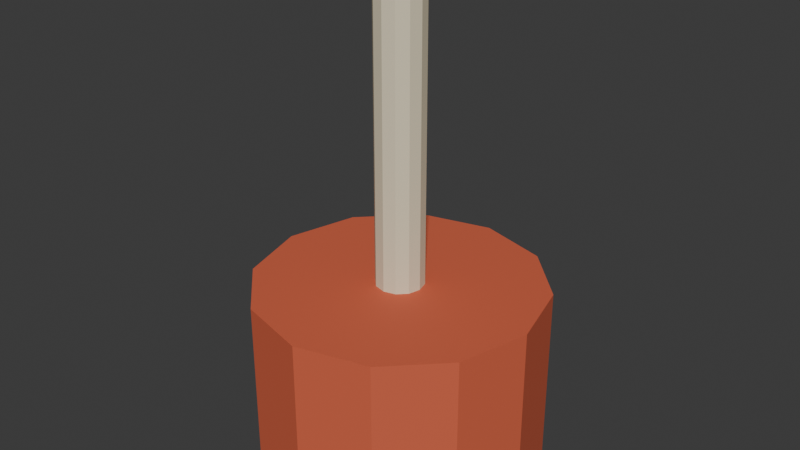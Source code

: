 # Source: mooring_buoy.blend  (saved by Blender 5.2.45; exported with 4.5.12 LTS)
import bpy
from mathutils import Matrix  # noqa: F401  (used for matrix-valued properties, if any)

bpy.ops.wm.read_factory_settings(use_empty=True)
scene = bpy.context.scene
scene.name = 'Scene'

# ---- collections
col_collection = bpy.data.collections.new('Collection'); scene.collection.children.link(col_collection)

# ---- materials (node trees are filled in below, after node groups)
mat_mooring_buoy_palette = bpy.data.materials.new('mooring_buoy palette')

# ---- material node trees
mat_mooring_buoy_palette.use_nodes = True; mat_mooring_buoy_palette.node_tree.nodes.clear()
_N = mat_mooring_buoy_palette.node_tree.nodes; _L = mat_mooring_buoy_palette.node_tree.links
n0 = _N.new('ShaderNodeBsdfPrincipled'); n0.name = 'Principled BSDF'; n0.location = (-200, 100)
n0.inputs[2].default_value = 0.78
n0.inputs[10].default_value = 0.005
n1 = _N.new('ShaderNodeOutputMaterial'); n1.name = 'Material Output'; n1.location = (200, 100)
n2 = _N.new('ShaderNodeVertexColor'); n2.name = 'Color Attribute'; n2.location = (0, 0)
n2.layer_name = 'Color'
_L.new(n0.outputs[0], n1.inputs[0])
_L.new(n2.outputs[0], n0.inputs[0])
n1.is_active_output = True

# ---- world
world_world = bpy.data.worlds.new('World'); scene.world = world_world
world_world.use_nodes = True; world_world.node_tree.nodes.clear()
_N = world_world.node_tree.nodes; _L = world_world.node_tree.links
n0 = _N.new('ShaderNodeOutputWorld'); n0.name = 'World Output'; n0.location = (200, 100)
n1 = _N.new('ShaderNodeBackground'); n1.name = 'Background'; n1.location = (-200, 100)
n1.inputs[0].default_value = (0.05088, 0.05088, 0.05088, 1.0)
_L.new(n1.outputs[0], n0.inputs[0])
n0.is_active_output = True
world_world.color = (0.05088, 0.05088, 0.05088)
world_world.sun_shadow_jitter_overblur = 0.0

# ---- meshes
me_cylinder_105 = bpy.data.meshes.new('Cylinder.105')
me_cylinder_105.from_pydata([(0.0, 0.48, -0.3), (0.0, 0.48, 0.3), (0.24, 0.4157, -0.3), (0.24, 0.4157, 0.3), (0.4157, 0.24, -0.3), (0.4157, 0.24, 0.3), (0.48, 0.0, -0.3), (0.48, 0.0, 0.3), (0.4157, -0.24, -0.3), (0.4157, -0.24, 0.3), (0.24, -0.4157, -0.3), (0.24, -0.4157, 0.3), (0.0, -0.48, -0.3), (0.0, -0.48, 0.3), (-0.24, -0.4157, -0.3), (-0.24, -0.4157, 0.3), (-0.4157, -0.24, -0.3), (-0.4157, -0.24, 0.3), (-0.48, 0.0, -0.3), (-0.48, 0.0, 0.3), (-0.4157, 0.24, -0.3), (-0.4157, 0.24, 0.3), (-0.24, 0.4157, -0.3), (-0.24, 0.4157, 0.3), (0.0, 0.08, 0.1), (0.0, 0.08, 1.3), (0.04, 0.06928, 0.1), (0.04, 0.06928, 1.3), (0.06928, 0.04, 0.1), (0.06928, 0.04, 1.3), (0.08, 0.0, 0.1), (0.08, 0.0, 1.3), (0.06928, -0.04, 0.1), (0.06928, -0.04, 1.3), (0.04, -0.06928, 0.1), (0.04, -0.06928, 1.3), (0.0, -0.08, 0.1), (0.0, -0.08, 1.3), (-0.04, -0.06928, 0.1), (-0.04, -0.06928, 1.3), (-0.06928, -0.04, 0.1), (-0.06928, -0.04, 1.3), (-0.08, 0.0, 0.1), (-0.08, 0.0, 1.3), (-0.06928, 0.04, 0.1), (-0.06928, 0.04, 1.3), (-0.04, 0.06928, 0.1), (-0.04, 0.06928, 1.3)], [], [(0, 1, 3, 2), (2, 3, 5, 4), (4, 5, 7, 6), (6, 7, 9, 8), (8, 9, 11, 10), (10, 11, 13, 12), (12, 13, 15, 14), (14, 15, 17, 16), (16, 17, 19, 18), (18, 19, 21, 20), (3, 1, 23, 21, 19, 17, 15, 13, 11, 9, 7, 5), (20, 21, 23, 22), (22, 23, 1, 0), (0, 2, 4, 6, 8, 10, 12, 14, 16, 18, 20, 22), (24, 25, 27, 26), (26, 27, 29, 28), (28, 29, 31, 30), (30, 31, 33, 32), (32, 33, 35, 34), (34, 35, 37, 36), (36, 37, 39, 38), (38, 39, 41, 40), (40, 41, 43, 42), (42, 43, 45, 44), (27, 25, 47, 45, 43, 41, 39, 37, 35, 33, 31, 29), (44, 45, 47, 46), (46, 47, 25, 24), (24, 26, 28, 30, 32, 34, 36, 38, 40, 42, 44, 46)])
_uv = me_cylinder_105.uv_layers.new(name='UVMap')
_uv.uv.foreach_set('vector', [1.0, 0.5, 1.0, 1.0, 0.9167, 1.0, 0.9167, 0.5, 0.9167, 0.5, 0.9167, 1.0, 0.8333, 1.0, 0.8333, 0.5, 0.8333, 0.5, 0.8333, 1.0, 0.75, 1.0, 0.75, 0.5, 0.75, 0.5, 0.75, 1.0, 0.6667, 1.0, 0.6667, 0.5, 0.6667, 0.5, 0.6667, 1.0, 0.5833, 1.0, 0.5833, 0.5, 0.5833, 0.5, 0.5833, 1.0, 0.5, 1.0, 0.5, 0.5, 0.5, 0.5, 0.5, 1.0, 0.4167, 1.0, 0.4167, 0.5, 0.4167, 0.5, 0.4167, 1.0, 0.3333, 1.0, 0.3333, 0.5, 0.3333, 0.5, 0.3333, 1.0, 0.25, 1.0, 0.25, 0.5, 0.25, 0.5, 0.25, 1.0, 0.1667, 1.0, 0.1667, 0.5, 0.37, 0.4578, 0.25, 0.49, 0.13, 0.4578, 0.04215, 0.37, 0.01, 0.25, 0.04215, 0.13, 0.13, 0.04215, 0.25, 0.01, 0.37, 0.04215, 0.4578, 0.13, 0.49, 0.25, 0.4578, 0.37, 0.1667, 0.5, 0.1667, 1.0, 0.08333, 1.0, 0.08333, 0.5, 0.08333, 0.5, 0.08333, 1.0, 7.451e-08, 1.0, 7.451e-08, 0.5, 0.75, 0.49, 0.87, 0.4578, 0.9578, 0.37, 0.99, 0.25, 0.9578, 0.13, 0.87, 0.04215, 0.75, 0.01, 0.63, 0.04215, 0.5422, 0.13, 0.51, 0.25, 0.5422, 0.37, 0.63, 0.4578, 1.0, 0.5, 1.0, 1.0, 0.9167, 1.0, 0.9167, 0.5, 0.9167, 0.5, 0.9167, 1.0, 0.8333, 1.0, 0.8333, 0.5, 0.8333, 0.5, 0.8333, 1.0, 0.75, 1.0, 0.75, 0.5, 0.75, 0.5, 0.75, 1.0, 0.6667, 1.0, 0.6667, 0.5, 0.6667, 0.5, 0.6667, 1.0, 0.5833, 1.0, 0.5833, 0.5, 0.5833, 0.5, 0.5833, 1.0, 0.5, 1.0, 0.5, 0.5, 0.5, 0.5, 0.5, 1.0, 0.4167, 1.0, 0.4167, 0.5, 0.4167, 0.5, 0.4167, 1.0, 0.3333, 1.0, 0.3333, 0.5, 0.3333, 0.5, 0.3333, 1.0, 0.25, 1.0, 0.25, 0.5, 0.25, 0.5, 0.25, 1.0, 0.1667, 1.0, 0.1667, 0.5, 0.37, 0.4578, 0.25, 0.49, 0.13, 0.4578, 0.04215, 0.37, 0.01, 0.25, 0.04215, 0.13, 0.13, 0.04215, 0.25, 0.01, 0.37, 0.04215, 0.4578, 0.13, 0.49, 0.25, 0.4578, 0.37, 0.1667, 0.5, 0.1667, 1.0, 0.08333, 1.0, 0.08333, 0.5, 0.08333, 0.5, 0.08333, 1.0, 7.451e-08, 1.0, 7.451e-08, 0.5, 0.75, 0.49, 0.87, 0.4578, 0.9578, 0.37, 0.99, 0.25, 0.9578, 0.13, 0.87, 0.04215, 0.75, 0.01, 0.63, 0.04215, 0.5422, 0.13, 0.51, 0.25, 0.5422, 0.37, 0.63, 0.4578])
_ca = me_cylinder_105.color_attributes.new('Color', 'BYTE_COLOR', 'CORNER')
_ca.data.foreach_set('color', [0.6514, 0.1195, 0.05448, 1.0, 0.6514, 0.1195, 0.05448, 1.0, 0.6514, 0.1195, 0.05448, 1.0, 0.6514, 0.1195, 0.05448, 1.0, 0.6514, 0.1195, 0.05448, 1.0, 0.6514, 0.1195, 0.05448, 1.0, 0.6514, 0.1195, 0.05448, 1.0, 0.6514, 0.1195, 0.05448, 1.0, 0.6514, 0.1195, 0.05448, 1.0, 0.6514, 0.1195, 0.05448, 1.0, 0.6514, 0.1195, 0.05448, 1.0, 0.6514, 0.1195, 0.05448, 1.0, 0.6514, 0.1195, 0.05448, 1.0, 0.6514, 0.1195, 0.05448, 1.0, 0.6514, 0.1195, 0.05448, 1.0, 0.6514, 0.1195, 0.05448, 1.0, 0.6514, 0.1195, 0.05448, 1.0, 0.6514, 0.1195, 0.05448, 1.0, 0.6514, 0.1195, 0.05448, 1.0, 0.6514, 0.1195, 0.05448, 1.0, 0.6514, 0.1195, 0.05448, 1.0, 0.6514, 0.1195, 0.05448, 1.0, 0.6514, 0.1195, 0.05448, 1.0, 0.6514, 0.1195, 0.05448, 1.0, 0.6514, 0.1195, 0.05448, 1.0, 0.6514, 0.1195, 0.05448, 1.0, 0.6514, 0.1195, 0.05448, 1.0, 0.6514, 0.1195, 0.05448, 1.0, 0.6514, 0.1195, 0.05448, 1.0, 0.6514, 0.1195, 0.05448, 1.0, 0.6514, 0.1195, 0.05448, 1.0, 0.6514, 0.1195, 0.05448, 1.0, 0.6514, 0.1195, 0.05448, 1.0, 0.6514, 0.1195, 0.05448, 1.0, 0.6514, 0.1195, 0.05448, 1.0, 0.6514, 0.1195, 0.05448, 1.0, 0.6514, 0.1195, 0.05448, 1.0, 0.6514, 0.1195, 0.05448, 1.0, 0.6514, 0.1195, 0.05448, 1.0, 0.6514, 0.1195, 0.05448, 1.0, 0.6514, 0.1195, 0.05448, 1.0, 0.6514, 0.1195, 0.05448, 1.0, 0.6514, 0.1195, 0.05448, 1.0, 0.6514, 0.1195, 0.05448, 1.0, 0.6514, 0.1195, 0.05448, 1.0, 0.6514, 0.1195, 0.05448, 1.0, 0.6514, 0.1195, 0.05448, 1.0, 0.6514, 0.1195, 0.05448, 1.0, 0.6514, 0.1195, 0.05448, 1.0, 0.6514, 0.1195, 0.05448, 1.0, 0.6514, 0.1195, 0.05448, 1.0, 0.6514, 0.1195, 0.05448, 1.0, 0.6514, 0.1195, 0.05448, 1.0, 0.6514, 0.1195, 0.05448, 1.0, 0.6514, 0.1195, 0.05448, 1.0, 0.6514, 0.1195, 0.05448, 1.0, 0.6514, 0.1195, 0.05448, 1.0, 0.6514, 0.1195, 0.05448, 1.0, 0.6514, 0.1195, 0.05448, 1.0, 0.6514, 0.1195, 0.05448, 1.0, 0.6514, 0.1195, 0.05448, 1.0, 0.6514, 0.1195, 0.05448, 1.0, 0.6514, 0.1195, 0.05448, 1.0, 0.6514, 0.1195, 0.05448, 1.0, 0.6514, 0.1195, 0.05448, 1.0, 0.6514, 0.1195, 0.05448, 1.0, 0.6514, 0.1195, 0.05448, 1.0, 0.6514, 0.1195, 0.05448, 1.0, 0.6514, 0.1195, 0.05448, 1.0, 0.6514, 0.1195, 0.05448, 1.0, 0.6514, 0.1195, 0.05448, 1.0, 0.6514, 0.1195, 0.05448, 1.0, 0.7835, 0.7011, 0.5029, 1.0, 0.7835, 0.7011, 0.5029, 1.0, 0.7835, 0.7011, 0.5029, 1.0, 0.7835, 0.7011, 0.5029, 1.0, 0.7835, 0.7011, 0.5029, 1.0, 0.7835, 0.7011, 0.5029, 1.0, 0.7835, 0.7011, 0.5029, 1.0, 0.7835, 0.7011, 0.5029, 1.0, 0.7835, 0.7011, 0.5029, 1.0, 0.7835, 0.7011, 0.5029, 1.0, 0.7835, 0.7011, 0.5029, 1.0, 0.7835, 0.7011, 0.5029, 1.0, 0.7835, 0.7011, 0.5029, 1.0, 0.7835, 0.7011, 0.5029, 1.0, 0.7835, 0.7011, 0.5029, 1.0, 0.7835, 0.7011, 0.5029, 1.0, 0.7835, 0.7011, 0.5029, 1.0, 0.7835, 0.7011, 0.5029, 1.0, 0.7835, 0.7011, 0.5029, 1.0, 0.7835, 0.7011, 0.5029, 1.0, 0.7835, 0.7011, 0.5029, 1.0, 0.7835, 0.7011, 0.5029, 1.0, 0.7835, 0.7011, 0.5029, 1.0, 0.7835, 0.7011, 0.5029, 1.0, 0.7835, 0.7011, 0.5029, 1.0, 0.7835, 0.7011, 0.5029, 1.0, 0.7835, 0.7011, 0.5029, 1.0, 0.7835, 0.7011, 0.5029, 1.0, 0.7835, 0.7011, 0.5029, 1.0, 0.7835, 0.7011, 0.5029, 1.0, 0.7835, 0.7011, 0.5029, 1.0, 0.7835, 0.7011, 0.5029, 1.0, 0.7835, 0.7011, 0.5029, 1.0, 0.7835, 0.7011, 0.5029, 1.0, 0.7835, 0.7011, 0.5029, 1.0, 0.7835, 0.7011, 0.5029, 1.0, 0.7835, 0.7011, 0.5029, 1.0, 0.7835, 0.7011, 0.5029, 1.0, 0.7835, 0.7011, 0.5029, 1.0, 0.7835, 0.7011, 0.5029, 1.0, 0.7835, 0.7011, 0.5029, 1.0, 0.7835, 0.7011, 0.5029, 1.0, 0.7835, 0.7011, 0.5029, 1.0, 0.7835, 0.7011, 0.5029, 1.0, 0.7835, 0.7011, 0.5029, 1.0, 0.7835, 0.7011, 0.5029, 1.0, 0.7835, 0.7011, 0.5029, 1.0, 0.7835, 0.7011, 0.5029, 1.0, 0.7835, 0.7011, 0.5029, 1.0, 0.7835, 0.7011, 0.5029, 1.0, 0.7835, 0.7011, 0.5029, 1.0, 0.7835, 0.7011, 0.5029, 1.0, 0.7835, 0.7011, 0.5029, 1.0, 0.7835, 0.7011, 0.5029, 1.0, 0.7835, 0.7011, 0.5029, 1.0, 0.7835, 0.7011, 0.5029, 1.0, 0.7835, 0.7011, 0.5029, 1.0, 0.7835, 0.7011, 0.5029, 1.0, 0.7835, 0.7011, 0.5029, 1.0, 0.7835, 0.7011, 0.5029, 1.0, 0.7835, 0.7011, 0.5029, 1.0, 0.7835, 0.7011, 0.5029, 1.0, 0.7835, 0.7011, 0.5029, 1.0, 0.7835, 0.7011, 0.5029, 1.0, 0.7835, 0.7011, 0.5029, 1.0, 0.7835, 0.7011, 0.5029, 1.0, 0.7835, 0.7011, 0.5029, 1.0, 0.7835, 0.7011, 0.5029, 1.0, 0.7835, 0.7011, 0.5029, 1.0, 0.7835, 0.7011, 0.5029, 1.0, 0.7835, 0.7011, 0.5029, 1.0, 0.7835, 0.7011, 0.5029, 1.0])
me_cylinder_105.materials.append(mat_mooring_buoy_palette)
me_cylinder_105.update()

# ---- objects
ob_mooring_buoy = bpy.data.objects.new('mooring_buoy', me_cylinder_105)

# ---- transforms, parenting, visibility, modifiers, constraints
ob_mooring_buoy.location = (0.0, 0.0, 0.3)

# ---- collection membership
col_collection.objects.link(ob_mooring_buoy)

# ---- scene / render settings (as saved in the file)
scene.frame_start = 1; scene.frame_end = 250; scene.frame_set(1)
scene.render.engine = 'BLENDER_EEVEE_NEXT'
scene.render.bake_bias = 0.0
scene.render.bake_samples = 0
scene.render.compositor_device = 'GPU'
scene.eevee.use_volume_custom_range = False
scene.eevee.fast_gi_thickness_near = 0.1
scene.eevee.fast_gi_thickness_far = 0.0
scene.eevee.ray_tracing_options.screen_trace_thickness = 0.1
bpy.context.view_layer.update()

# ---- added for rendering (the .blend has no active camera and no usable light): camera, sun
cam_auto = bpy.data.cameras.new('AutoCamera')
cam_auto.lens = 50.0
cam_auto.sensor_width = 36.0
cam_auto.clip_end = 1000.0
ob_auto_camera = bpy.data.objects.new('AutoCamera', cam_auto)
scene.collection.objects.link(ob_auto_camera)
ob_auto_camera.location = (1.94147, -2.32977, 2.35318)
ob_auto_camera.rotation_euler = (1.09748, -7.21219e-08, 0.694738)
scene.camera = ob_auto_camera
light_auto_sun = bpy.data.lights.new('AutoSun', 'SUN')
light_auto_sun.energy = 3.0
light_auto_sun.angle = 0.0523599
ob_auto_sun = bpy.data.objects.new('AutoSun', light_auto_sun)
scene.collection.objects.link(ob_auto_sun)
ob_auto_sun.rotation_euler = (0.872665, 0.174533, 0.523599)
bpy.context.view_layer.update()
